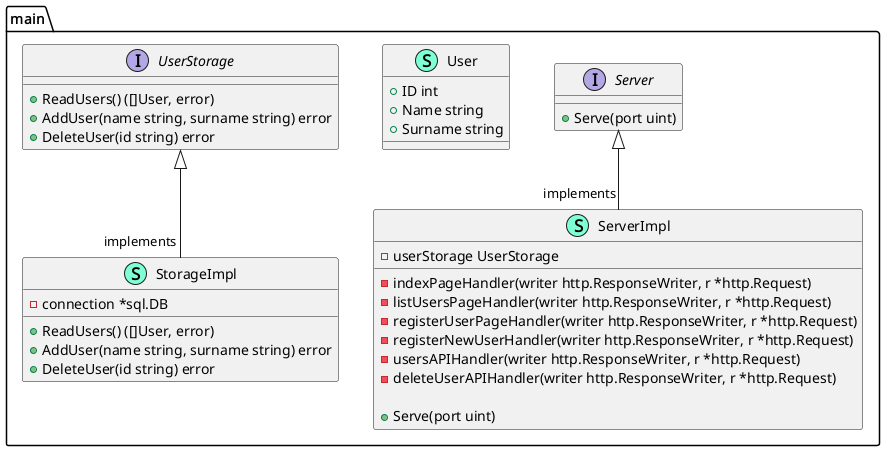

The diagram above was rendered by PlantUML. Its source (embedded in the PNG):
@startuml
namespace main {
    interface Server  {
        + Serve(port uint) 

    }
    class ServerImpl << (S,Aquamarine) >> {
        - userStorage UserStorage

        - indexPageHandler(writer http.ResponseWriter, r *http.Request) 
        - listUsersPageHandler(writer http.ResponseWriter, r *http.Request) 
        - registerUserPageHandler(writer http.ResponseWriter, r *http.Request) 
        - registerNewUserHandler(writer http.ResponseWriter, r *http.Request) 
        - usersAPIHandler(writer http.ResponseWriter, r *http.Request) 
        - deleteUserAPIHandler(writer http.ResponseWriter, r *http.Request) 

        + Serve(port uint) 

    }
    class StorageImpl << (S,Aquamarine) >> {
        - connection *sql.DB

        + ReadUsers() ([]User, error)
        + AddUser(name string, surname string) error
        + DeleteUser(id string) error

    }
    class User << (S,Aquamarine) >> {
        + ID int
        + Name string
        + Surname string

    }
    interface UserStorage  {
        + ReadUsers() ([]User, error)
        + AddUser(name string, surname string) error
        + DeleteUser(id string) error

    }
}

"main.Server" <|-- "implements""main.ServerImpl"
"main.UserStorage" <|-- "implements""main.StorageImpl"


@enduml